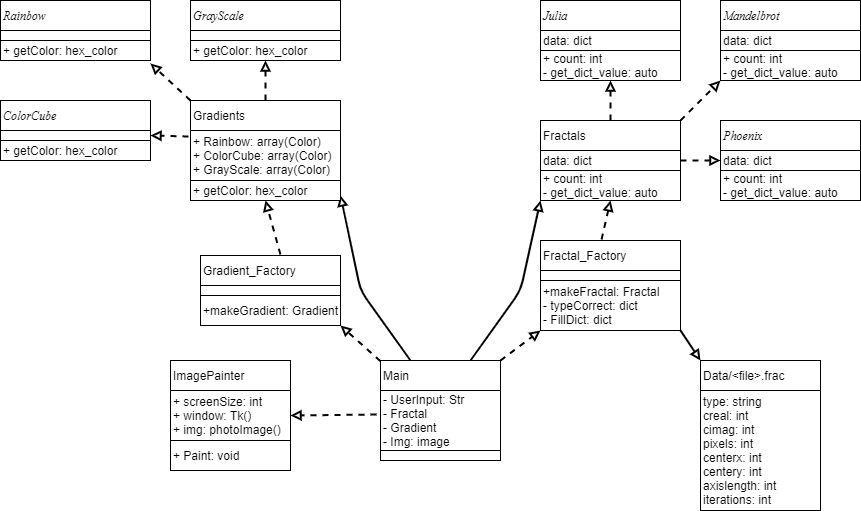

The diagram above was exported from draw.io. Its source (the exported page's mxGraphModel, read from the mxfile embedded in the PNG):
<mxGraphModel dx="1632" dy="433" grid="1" gridSize="10" guides="1" tooltips="1" connect="1" arrows="1" fold="1" page="1" pageScale="1" pageWidth="850" pageHeight="1100" math="0" shadow="0">
  <root>
    <mxCell id="0" />
    <mxCell id="1" parent="0" />
    <mxCell id="vsdbZFZVjkYVnTYjd_tB-1" value="&lt;div&gt;Data/&amp;lt;file&amp;gt;.frac&lt;/div&gt;" style="rounded=0;whiteSpace=wrap;html=1;align=left;" parent="1" vertex="1">
      <mxGeometry x="600" y="520" width="120" height="30" as="geometry" />
    </mxCell>
    <mxCell id="vsdbZFZVjkYVnTYjd_tB-2" value="&lt;div&gt;type: string&lt;/div&gt;&lt;div&gt;creal: int&lt;/div&gt;&lt;div&gt;cimag: int&lt;/div&gt;&lt;div&gt;pixels: int&lt;/div&gt;&lt;div&gt;centerx: int&lt;/div&gt;&lt;div&gt;centery: int&lt;/div&gt;&lt;div&gt;axislength: int&lt;/div&gt;&lt;div&gt;iterations: int&lt;/div&gt;" style="rounded=0;whiteSpace=wrap;html=1;align=left;" parent="1" vertex="1">
      <mxGeometry x="600" y="550" width="120" height="120" as="geometry" />
    </mxCell>
    <mxCell id="vsdbZFZVjkYVnTYjd_tB-4" value="&lt;div&gt;Gradient_Factory&lt;/div&gt;" style="rounded=0;whiteSpace=wrap;html=1;align=left;fontStyle=0" parent="1" vertex="1">
      <mxGeometry x="100" y="415" width="140" height="30" as="geometry" />
    </mxCell>
    <mxCell id="vsdbZFZVjkYVnTYjd_tB-5" value="&lt;div&gt;+makeGradient: Gradient&lt;/div&gt;" style="rounded=0;whiteSpace=wrap;html=1;align=left;fontStyle=0" parent="1" vertex="1">
      <mxGeometry x="100" y="455" width="140" height="30" as="geometry" />
    </mxCell>
    <mxCell id="vsdbZFZVjkYVnTYjd_tB-6" value="" style="rounded=0;whiteSpace=wrap;html=1;align=left;fontStyle=0" parent="1" vertex="1">
      <mxGeometry x="100" y="445" width="140" height="10" as="geometry" />
    </mxCell>
    <mxCell id="vsdbZFZVjkYVnTYjd_tB-7" value="&lt;div&gt;ImagePainter&lt;/div&gt;" style="rounded=0;whiteSpace=wrap;html=1;align=left;" parent="1" vertex="1">
      <mxGeometry x="70" y="520" width="120" height="30" as="geometry" />
    </mxCell>
    <mxCell id="vsdbZFZVjkYVnTYjd_tB-8" value="&lt;div&gt;+ screenSize: int&lt;/div&gt;&lt;div&gt;+ window: Tk()&lt;/div&gt;&lt;div&gt;+ img: photoImage()&lt;/div&gt;" style="rounded=0;whiteSpace=wrap;html=1;align=left;" parent="1" vertex="1">
      <mxGeometry x="70" y="550" width="120" height="50" as="geometry" />
    </mxCell>
    <mxCell id="vsdbZFZVjkYVnTYjd_tB-9" value="&lt;div&gt;+ Paint: void&lt;/div&gt;" style="rounded=0;whiteSpace=wrap;html=1;align=left;" parent="1" vertex="1">
      <mxGeometry x="70" y="600" width="120" height="30" as="geometry" />
    </mxCell>
    <mxCell id="6epfoc3dKStf9KdXIC2D-29" value="&lt;div&gt;Main&lt;/div&gt;" style="rounded=0;whiteSpace=wrap;html=1;align=left;" parent="1" vertex="1">
      <mxGeometry x="280" y="520" width="120" height="30" as="geometry" />
    </mxCell>
    <mxCell id="6epfoc3dKStf9KdXIC2D-30" value="&lt;div&gt;- UserInput: Str&lt;/div&gt;&lt;div&gt;- Fractal&lt;/div&gt;&lt;div&gt;- Gradient&lt;/div&gt;&lt;div&gt;- Img: image&lt;/div&gt;" style="rounded=0;whiteSpace=wrap;html=1;align=left;" parent="1" vertex="1">
      <mxGeometry x="280" y="550" width="120" height="60" as="geometry" />
    </mxCell>
    <mxCell id="6epfoc3dKStf9KdXIC2D-31" value="" style="rounded=0;whiteSpace=wrap;html=1;align=left;" parent="1" vertex="1">
      <mxGeometry x="280" y="610" width="120" height="10" as="geometry" />
    </mxCell>
    <mxCell id="vsdbZFZVjkYVnTYjd_tB-26" value="" style="endArrow=block;html=1;strokeWidth=2;endFill=0;startArrow=none;startFill=0;endSize=6;startSize=13;exitX=0.003;exitY=0.02;exitDx=0;exitDy=0;exitPerimeter=0;dashed=1;entryX=1;entryY=1;entryDx=0;entryDy=0;entryPerimeter=0;" parent="1" target="vsdbZFZVjkYVnTYjd_tB-5" edge="1">
      <mxGeometry width="50" height="50" relative="1" as="geometry">
        <mxPoint x="279.8599999999999" y="520.5999999999999" as="sourcePoint" />
        <mxPoint x="300" y="483" as="targetPoint" />
      </mxGeometry>
    </mxCell>
    <mxCell id="vsdbZFZVjkYVnTYjd_tB-29" value="" style="endArrow=block;html=1;strokeWidth=2;endFill=0;startArrow=none;startFill=0;endSize=6;startSize=13;entryX=1;entryY=0.75;entryDx=0;entryDy=0;exitX=0.25;exitY=0;exitDx=0;exitDy=0;" parent="1" target="GYCxOdpw_OYytaaPugWc-3" edge="1" source="6epfoc3dKStf9KdXIC2D-29">
      <mxGeometry width="50" height="50" relative="1" as="geometry">
        <mxPoint x="438" y="675" as="sourcePoint" />
        <mxPoint x="400" y="675" as="targetPoint" />
        <Array as="points">
          <mxPoint x="260" y="450" />
        </Array>
      </mxGeometry>
    </mxCell>
    <mxCell id="GYCxOdpw_OYytaaPugWc-1" value="&lt;div&gt;Gradients&lt;/div&gt;" style="rounded=0;whiteSpace=wrap;html=1;align=left;" vertex="1" parent="1">
      <mxGeometry x="90" y="260" width="150" height="30" as="geometry" />
    </mxCell>
    <mxCell id="GYCxOdpw_OYytaaPugWc-2" value="&lt;div&gt;+ Rainbow: array(Color)&lt;/div&gt;&lt;div&gt;+ ColorCube: array(Color)&lt;br&gt;&lt;/div&gt;&lt;div&gt;+ GrayScale: array(Color)&lt;br&gt;&lt;/div&gt;" style="rounded=0;whiteSpace=wrap;html=1;align=left;" vertex="1" parent="1">
      <mxGeometry x="90" y="290" width="150" height="50" as="geometry" />
    </mxCell>
    <mxCell id="GYCxOdpw_OYytaaPugWc-3" value="+ getColor: hex_color" style="rounded=0;whiteSpace=wrap;html=1;align=left;" vertex="1" parent="1">
      <mxGeometry x="90" y="340" width="150" height="20" as="geometry" />
    </mxCell>
    <mxCell id="GYCxOdpw_OYytaaPugWc-7" value="&lt;div&gt;Fractals&lt;/div&gt;" style="rounded=0;whiteSpace=wrap;html=1;align=left;" vertex="1" parent="1">
      <mxGeometry x="440" y="280" width="140" height="30" as="geometry" />
    </mxCell>
    <mxCell id="GYCxOdpw_OYytaaPugWc-8" value="&lt;div&gt;data: dict&lt;/div&gt;" style="rounded=0;whiteSpace=wrap;html=1;align=left;" vertex="1" parent="1">
      <mxGeometry x="440" y="310" width="140" height="20" as="geometry" />
    </mxCell>
    <mxCell id="GYCxOdpw_OYytaaPugWc-9" value="+ count: int&lt;br&gt;- get_dict_value: auto" style="rounded=0;whiteSpace=wrap;html=1;align=left;" vertex="1" parent="1">
      <mxGeometry x="440" y="330" width="140" height="30" as="geometry" />
    </mxCell>
    <mxCell id="GYCxOdpw_OYytaaPugWc-12" value="" style="endArrow=block;html=1;strokeWidth=2;endFill=0;startArrow=none;startFill=0;endSize=6;startSize=13;entryX=0;entryY=1;entryDx=0;entryDy=0;exitX=0.003;exitY=0.02;exitDx=0;exitDy=0;exitPerimeter=0;dashed=1;entryPerimeter=0;" edge="1" parent="1" target="GYCxOdpw_OYytaaPugWc-15">
      <mxGeometry width="50" height="50" relative="1" as="geometry">
        <mxPoint x="399.8599999999999" y="520.0999999999999" as="sourcePoint" />
        <mxPoint x="400" y="419.5" as="targetPoint" />
      </mxGeometry>
    </mxCell>
    <mxCell id="GYCxOdpw_OYytaaPugWc-14" value="&lt;div&gt;Fractal_Factory&lt;/div&gt;" style="rounded=0;whiteSpace=wrap;html=1;align=left;" vertex="1" parent="1">
      <mxGeometry x="440" y="400" width="140" height="30" as="geometry" />
    </mxCell>
    <mxCell id="GYCxOdpw_OYytaaPugWc-15" value="&lt;div&gt;+makeFractal: Fractal&lt;/div&gt;&lt;div&gt;- typeCorrect: dict&lt;/div&gt;&lt;div&gt;- FillDict: dict&lt;/div&gt;" style="rounded=0;whiteSpace=wrap;html=1;align=left;" vertex="1" parent="1">
      <mxGeometry x="440" y="440" width="140" height="50" as="geometry" />
    </mxCell>
    <mxCell id="GYCxOdpw_OYytaaPugWc-16" value="" style="rounded=0;whiteSpace=wrap;html=1;align=left;" vertex="1" parent="1">
      <mxGeometry x="440" y="430" width="140" height="10" as="geometry" />
    </mxCell>
    <mxCell id="GYCxOdpw_OYytaaPugWc-17" value="" style="endArrow=block;html=1;strokeWidth=2;endFill=0;startArrow=none;startFill=0;endSize=6;startSize=13;entryX=0;entryY=0;entryDx=0;entryDy=0;entryPerimeter=0;exitX=1;exitY=1;exitDx=0;exitDy=0;exitPerimeter=0;" edge="1" parent="1" source="GYCxOdpw_OYytaaPugWc-15" target="vsdbZFZVjkYVnTYjd_tB-1">
      <mxGeometry width="50" height="50" relative="1" as="geometry">
        <mxPoint x="610" y="470" as="sourcePoint" />
        <mxPoint x="590" y="530" as="targetPoint" />
      </mxGeometry>
    </mxCell>
    <mxCell id="GYCxOdpw_OYytaaPugWc-18" value="" style="endArrow=block;html=1;strokeWidth=2;endFill=0;startArrow=none;startFill=0;endSize=6;startSize=13;exitX=0.75;exitY=0;exitDx=0;exitDy=0;entryX=0;entryY=1;entryDx=0;entryDy=0;entryPerimeter=0;" edge="1" parent="1" source="6epfoc3dKStf9KdXIC2D-29" target="GYCxOdpw_OYytaaPugWc-9">
      <mxGeometry width="50" height="50" relative="1" as="geometry">
        <mxPoint x="320" y="530" as="sourcePoint" />
        <mxPoint x="380" y="390" as="targetPoint" />
        <Array as="points">
          <mxPoint x="420" y="450" />
        </Array>
      </mxGeometry>
    </mxCell>
    <mxCell id="GYCxOdpw_OYytaaPugWc-19" value="" style="endArrow=block;html=1;strokeWidth=2;endFill=0;startArrow=none;startFill=0;endSize=6;startSize=13;entryX=0.5;entryY=1;entryDx=0;entryDy=0;exitX=0.436;exitY=-0.033;exitDx=0;exitDy=0;dashed=1;exitPerimeter=0;" edge="1" parent="1" source="GYCxOdpw_OYytaaPugWc-14" target="GYCxOdpw_OYytaaPugWc-9">
      <mxGeometry width="50" height="50" relative="1" as="geometry">
        <mxPoint x="489.8599999999999" y="400.0999999999999" as="sourcePoint" />
        <mxPoint x="530" y="370" as="targetPoint" />
      </mxGeometry>
    </mxCell>
    <mxCell id="GYCxOdpw_OYytaaPugWc-20" value="" style="endArrow=block;html=1;strokeWidth=2;endFill=0;startArrow=none;startFill=0;endSize=6;startSize=13;entryX=0.5;entryY=1;entryDx=0;entryDy=0;exitX=0.571;exitY=-0.033;exitDx=0;exitDy=0;dashed=1;exitPerimeter=0;" edge="1" parent="1" source="vsdbZFZVjkYVnTYjd_tB-4" target="GYCxOdpw_OYytaaPugWc-3">
      <mxGeometry width="50" height="50" relative="1" as="geometry">
        <mxPoint x="511.03999999999996" y="409.01" as="sourcePoint" />
        <mxPoint x="510" y="370" as="targetPoint" />
      </mxGeometry>
    </mxCell>
    <mxCell id="GYCxOdpw_OYytaaPugWc-21" value="&lt;div&gt;&lt;i&gt;&lt;font face=&quot;Times New Roman&quot;&gt;Mandelbrot&lt;/font&gt;&lt;/i&gt;&lt;/div&gt;" style="rounded=0;whiteSpace=wrap;html=1;align=left;" vertex="1" parent="1">
      <mxGeometry x="620" y="160" width="140" height="30" as="geometry" />
    </mxCell>
    <mxCell id="GYCxOdpw_OYytaaPugWc-22" value="&lt;div&gt;data: dict&lt;/div&gt;" style="rounded=0;whiteSpace=wrap;html=1;align=left;" vertex="1" parent="1">
      <mxGeometry x="620" y="190" width="140" height="20" as="geometry" />
    </mxCell>
    <mxCell id="GYCxOdpw_OYytaaPugWc-23" value="+ count: int&lt;br&gt;- get_dict_value: auto" style="rounded=0;whiteSpace=wrap;html=1;align=left;" vertex="1" parent="1">
      <mxGeometry x="620" y="210" width="140" height="30" as="geometry" />
    </mxCell>
    <mxCell id="GYCxOdpw_OYytaaPugWc-24" value="&lt;div&gt;&lt;font face=&quot;Times New Roman&quot;&gt;&lt;i&gt;Julia&lt;/i&gt;&lt;/font&gt;&lt;/div&gt;" style="rounded=0;whiteSpace=wrap;html=1;align=left;" vertex="1" parent="1">
      <mxGeometry x="440" y="160" width="140" height="30" as="geometry" />
    </mxCell>
    <mxCell id="GYCxOdpw_OYytaaPugWc-25" value="&lt;div&gt;data: dict&lt;/div&gt;" style="rounded=0;whiteSpace=wrap;html=1;align=left;" vertex="1" parent="1">
      <mxGeometry x="440" y="190" width="140" height="20" as="geometry" />
    </mxCell>
    <mxCell id="GYCxOdpw_OYytaaPugWc-26" value="+ count: int&lt;br&gt;- get_dict_value: auto" style="rounded=0;whiteSpace=wrap;html=1;align=left;" vertex="1" parent="1">
      <mxGeometry x="440" y="210" width="140" height="30" as="geometry" />
    </mxCell>
    <mxCell id="GYCxOdpw_OYytaaPugWc-27" value="&lt;div&gt;&lt;i&gt;&lt;font face=&quot;Times New Roman&quot;&gt;Phoenix&lt;/font&gt;&lt;/i&gt;&lt;/div&gt;" style="rounded=0;whiteSpace=wrap;html=1;align=left;" vertex="1" parent="1">
      <mxGeometry x="620" y="280" width="140" height="30" as="geometry" />
    </mxCell>
    <mxCell id="GYCxOdpw_OYytaaPugWc-28" value="&lt;div&gt;data: dict&lt;/div&gt;" style="rounded=0;whiteSpace=wrap;html=1;align=left;" vertex="1" parent="1">
      <mxGeometry x="620" y="310" width="140" height="20" as="geometry" />
    </mxCell>
    <mxCell id="GYCxOdpw_OYytaaPugWc-29" value="+ count: int&lt;br&gt;- get_dict_value: auto" style="rounded=0;whiteSpace=wrap;html=1;align=left;" vertex="1" parent="1">
      <mxGeometry x="620" y="330" width="140" height="30" as="geometry" />
    </mxCell>
    <mxCell id="GYCxOdpw_OYytaaPugWc-30" value="" style="endArrow=block;html=1;strokeWidth=2;endFill=0;startArrow=none;startFill=0;endSize=6;startSize=13;entryX=0;entryY=1;entryDx=0;entryDy=0;dashed=1;entryPerimeter=0;exitX=1;exitY=0;exitDx=0;exitDy=0;exitPerimeter=0;" edge="1" parent="1" source="GYCxOdpw_OYytaaPugWc-7" target="GYCxOdpw_OYytaaPugWc-23">
      <mxGeometry width="50" height="50" relative="1" as="geometry">
        <mxPoint x="530" y="250" as="sourcePoint" />
        <mxPoint x="520" y="370" as="targetPoint" />
      </mxGeometry>
    </mxCell>
    <mxCell id="GYCxOdpw_OYytaaPugWc-31" value="" style="endArrow=block;html=1;strokeWidth=2;endFill=0;startArrow=none;startFill=0;endSize=6;startSize=13;entryX=0.5;entryY=1;entryDx=0;entryDy=0;dashed=1;exitX=0.5;exitY=0;exitDx=0;exitDy=0;" edge="1" parent="1" source="GYCxOdpw_OYytaaPugWc-7" target="GYCxOdpw_OYytaaPugWc-26">
      <mxGeometry width="50" height="50" relative="1" as="geometry">
        <mxPoint x="590" y="290" as="sourcePoint" />
        <mxPoint x="630" y="250" as="targetPoint" />
      </mxGeometry>
    </mxCell>
    <mxCell id="GYCxOdpw_OYytaaPugWc-32" value="" style="endArrow=block;html=1;strokeWidth=2;endFill=0;startArrow=none;startFill=0;endSize=6;startSize=13;entryX=0;entryY=0.5;entryDx=0;entryDy=0;dashed=1;exitX=1;exitY=0.5;exitDx=0;exitDy=0;exitPerimeter=0;" edge="1" parent="1" source="GYCxOdpw_OYytaaPugWc-8" target="GYCxOdpw_OYytaaPugWc-28">
      <mxGeometry width="50" height="50" relative="1" as="geometry">
        <mxPoint x="600" y="300" as="sourcePoint" />
        <mxPoint x="640" y="260" as="targetPoint" />
      </mxGeometry>
    </mxCell>
    <mxCell id="GYCxOdpw_OYytaaPugWc-33" value="&lt;font face=&quot;Times New Roman&quot;&gt;&lt;i&gt;GrayScale&lt;/i&gt;&lt;/font&gt;" style="rounded=0;whiteSpace=wrap;html=1;align=left;" vertex="1" parent="1">
      <mxGeometry x="90" y="160" width="150" height="30" as="geometry" />
    </mxCell>
    <mxCell id="GYCxOdpw_OYytaaPugWc-34" value="&lt;div&gt;&lt;br&gt;&lt;/div&gt;" style="rounded=0;whiteSpace=wrap;html=1;align=left;" vertex="1" parent="1">
      <mxGeometry x="90" y="190" width="150" height="10" as="geometry" />
    </mxCell>
    <mxCell id="GYCxOdpw_OYytaaPugWc-35" value="+ getColor: hex_color" style="rounded=0;whiteSpace=wrap;html=1;align=left;" vertex="1" parent="1">
      <mxGeometry x="90" y="200" width="150" height="20" as="geometry" />
    </mxCell>
    <mxCell id="GYCxOdpw_OYytaaPugWc-36" value="&lt;i&gt;&lt;font face=&quot;Times New Roman&quot;&gt;Rainbow&lt;/font&gt;&lt;/i&gt;" style="rounded=0;whiteSpace=wrap;html=1;align=left;" vertex="1" parent="1">
      <mxGeometry x="-100" y="160" width="150" height="30" as="geometry" />
    </mxCell>
    <mxCell id="GYCxOdpw_OYytaaPugWc-37" value="&lt;div&gt;&lt;br&gt;&lt;/div&gt;" style="rounded=0;whiteSpace=wrap;html=1;align=left;" vertex="1" parent="1">
      <mxGeometry x="-100" y="190" width="150" height="10" as="geometry" />
    </mxCell>
    <mxCell id="GYCxOdpw_OYytaaPugWc-38" value="+ getColor: hex_color" style="rounded=0;whiteSpace=wrap;html=1;align=left;" vertex="1" parent="1">
      <mxGeometry x="-100" y="200" width="150" height="20" as="geometry" />
    </mxCell>
    <mxCell id="GYCxOdpw_OYytaaPugWc-39" value="&lt;font face=&quot;Times New Roman&quot;&gt;&lt;i&gt;ColorCube&lt;/i&gt;&lt;/font&gt;" style="rounded=0;whiteSpace=wrap;html=1;align=left;" vertex="1" parent="1">
      <mxGeometry x="-100" y="260" width="150" height="30" as="geometry" />
    </mxCell>
    <mxCell id="GYCxOdpw_OYytaaPugWc-40" value="&lt;div&gt;&lt;br&gt;&lt;/div&gt;" style="rounded=0;whiteSpace=wrap;html=1;align=left;" vertex="1" parent="1">
      <mxGeometry x="-100" y="290" width="150" height="10" as="geometry" />
    </mxCell>
    <mxCell id="GYCxOdpw_OYytaaPugWc-41" value="+ getColor: hex_color" style="rounded=0;whiteSpace=wrap;html=1;align=left;" vertex="1" parent="1">
      <mxGeometry x="-100" y="300" width="150" height="20" as="geometry" />
    </mxCell>
    <mxCell id="GYCxOdpw_OYytaaPugWc-42" value="" style="endArrow=block;html=1;strokeWidth=2;endFill=0;startArrow=none;startFill=0;endSize=6;startSize=13;dashed=1;exitX=1;exitY=0;exitDx=0;exitDy=0;exitPerimeter=0;entryX=1;entryY=1.15;entryDx=0;entryDy=0;entryPerimeter=0;" edge="1" parent="1" target="GYCxOdpw_OYytaaPugWc-38">
      <mxGeometry width="50" height="50" relative="1" as="geometry">
        <mxPoint x="90" y="260" as="sourcePoint" />
        <mxPoint x="60" y="230" as="targetPoint" />
      </mxGeometry>
    </mxCell>
    <mxCell id="GYCxOdpw_OYytaaPugWc-43" value="" style="endArrow=block;html=1;strokeWidth=2;endFill=0;startArrow=none;startFill=0;endSize=6;startSize=13;dashed=1;exitX=0.5;exitY=0;exitDx=0;exitDy=0;entryX=0.5;entryY=1;entryDx=0;entryDy=0;" edge="1" parent="1" source="GYCxOdpw_OYytaaPugWc-1" target="GYCxOdpw_OYytaaPugWc-35">
      <mxGeometry width="50" height="50" relative="1" as="geometry">
        <mxPoint x="100" y="270" as="sourcePoint" />
        <mxPoint x="60" y="233" as="targetPoint" />
      </mxGeometry>
    </mxCell>
    <mxCell id="GYCxOdpw_OYytaaPugWc-44" value="" style="endArrow=block;html=1;strokeWidth=2;endFill=0;startArrow=none;startFill=0;endSize=6;startSize=13;dashed=1;exitX=-0.013;exitY=0.12;exitDx=0;exitDy=0;exitPerimeter=0;entryX=1;entryY=0.5;entryDx=0;entryDy=0;" edge="1" parent="1" source="GYCxOdpw_OYytaaPugWc-2" target="GYCxOdpw_OYytaaPugWc-40">
      <mxGeometry width="50" height="50" relative="1" as="geometry">
        <mxPoint x="110" y="280" as="sourcePoint" />
        <mxPoint x="70" y="243" as="targetPoint" />
      </mxGeometry>
    </mxCell>
    <mxCell id="GYCxOdpw_OYytaaPugWc-45" value="" style="endArrow=block;html=1;strokeWidth=2;endFill=0;startArrow=none;startFill=0;endSize=6;startSize=13;exitX=-0.033;exitY=0.4;exitDx=0;exitDy=0;exitPerimeter=0;dashed=1;entryX=1;entryY=0.5;entryDx=0;entryDy=0;" edge="1" parent="1" source="6epfoc3dKStf9KdXIC2D-30" target="vsdbZFZVjkYVnTYjd_tB-8">
      <mxGeometry width="50" height="50" relative="1" as="geometry">
        <mxPoint x="289.8599999999999" y="530.5999999999999" as="sourcePoint" />
        <mxPoint x="220" y="560" as="targetPoint" />
      </mxGeometry>
    </mxCell>
  </root>
</mxGraphModel>